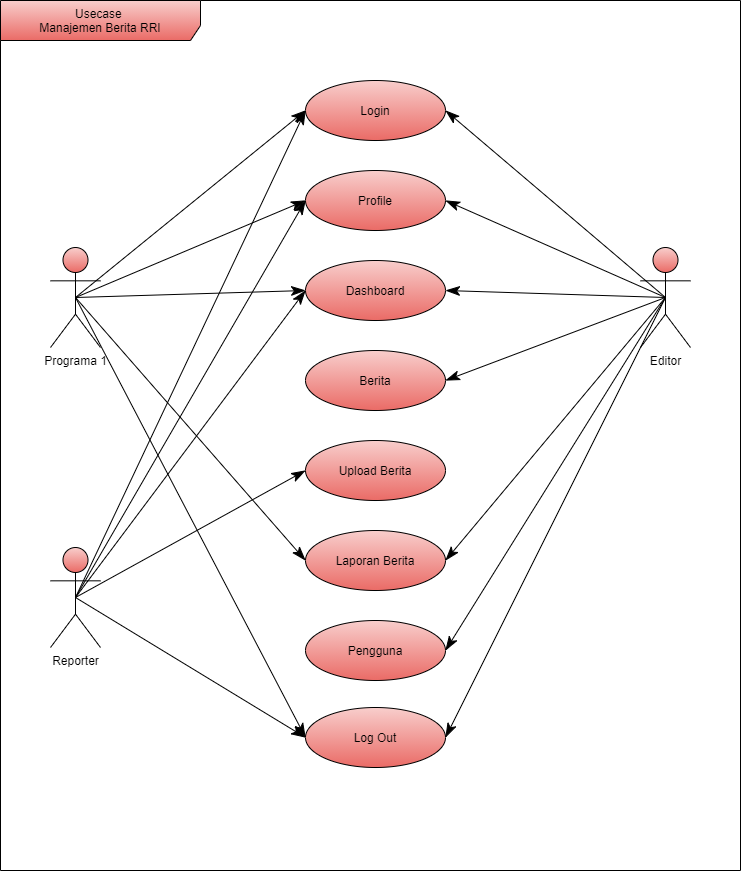

The diagram above was exported from draw.io. Its source (the exported page's mxGraphModel, read from the mxfile embedded in the PNG):
<mxGraphModel dx="1221" dy="681" grid="1" gridSize="10" guides="1" tooltips="1" connect="1" arrows="1" fold="1" page="1" pageScale="1" pageWidth="850" pageHeight="1100" math="0" shadow="0">
  <root>
    <mxCell id="ZYyBH1-Cde0bcdmHhx0k-0" />
    <mxCell id="ZYyBH1-Cde0bcdmHhx0k-1" parent="ZYyBH1-Cde0bcdmHhx0k-0" />
    <mxCell id="6ICimudDnEkJ9J76C85U-34" value="Usecase&amp;nbsp;&lt;br&gt;Manajemen Berita RRI" style="shape=umlFrame;whiteSpace=wrap;html=1;width=200;height=40;fillColor=#f8cecc;gradientColor=#ea6b66;" parent="ZYyBH1-Cde0bcdmHhx0k-1" vertex="1">
      <mxGeometry x="50" y="20" width="740" height="870" as="geometry" />
    </mxCell>
    <mxCell id="6ICimudDnEkJ9J76C85U-0" value="Editor" style="shape=umlActor;verticalLabelPosition=bottom;verticalAlign=top;html=1;fillColor=#f8cecc;gradientColor=#ea6b66;" parent="ZYyBH1-Cde0bcdmHhx0k-1" vertex="1">
      <mxGeometry x="690" y="267" width="50" height="100" as="geometry" />
    </mxCell>
    <mxCell id="6ICimudDnEkJ9J76C85U-3" value="Programa 1" style="shape=umlActor;verticalLabelPosition=bottom;verticalAlign=top;html=1;fillColor=#f8cecc;gradientColor=#ea6b66;" parent="ZYyBH1-Cde0bcdmHhx0k-1" vertex="1">
      <mxGeometry x="100" y="267" width="50" height="100" as="geometry" />
    </mxCell>
    <mxCell id="6ICimudDnEkJ9J76C85U-4" value="Reporter" style="shape=umlActor;verticalLabelPosition=bottom;verticalAlign=top;html=1;fillColor=#f8cecc;gradientColor=#ea6b66;" parent="ZYyBH1-Cde0bcdmHhx0k-1" vertex="1">
      <mxGeometry x="100" y="567" width="50" height="100" as="geometry" />
    </mxCell>
    <mxCell id="6ICimudDnEkJ9J76C85U-5" value="Login" style="ellipse;whiteSpace=wrap;html=1;fillColor=#f8cecc;gradientColor=#ea6b66;" parent="ZYyBH1-Cde0bcdmHhx0k-1" vertex="1">
      <mxGeometry x="355" y="100" width="140" height="60" as="geometry" />
    </mxCell>
    <mxCell id="6ICimudDnEkJ9J76C85U-6" value="Profile" style="ellipse;whiteSpace=wrap;html=1;fillColor=#f8cecc;gradientColor=#ea6b66;" parent="ZYyBH1-Cde0bcdmHhx0k-1" vertex="1">
      <mxGeometry x="355" y="190" width="140" height="60" as="geometry" />
    </mxCell>
    <mxCell id="6ICimudDnEkJ9J76C85U-7" value="Dashboard" style="ellipse;whiteSpace=wrap;html=1;fillColor=#f8cecc;gradientColor=#ea6b66;" parent="ZYyBH1-Cde0bcdmHhx0k-1" vertex="1">
      <mxGeometry x="355" y="280" width="140" height="60" as="geometry" />
    </mxCell>
    <mxCell id="6ICimudDnEkJ9J76C85U-8" value="Berita" style="ellipse;whiteSpace=wrap;html=1;fillColor=#f8cecc;gradientColor=#ea6b66;" parent="ZYyBH1-Cde0bcdmHhx0k-1" vertex="1">
      <mxGeometry x="355" y="370" width="140" height="60" as="geometry" />
    </mxCell>
    <mxCell id="6ICimudDnEkJ9J76C85U-9" value="Upload Berita" style="ellipse;whiteSpace=wrap;html=1;fillColor=#f8cecc;gradientColor=#ea6b66;" parent="ZYyBH1-Cde0bcdmHhx0k-1" vertex="1">
      <mxGeometry x="355" y="460" width="140" height="60" as="geometry" />
    </mxCell>
    <mxCell id="6ICimudDnEkJ9J76C85U-10" value="Laporan Berita" style="ellipse;whiteSpace=wrap;html=1;fillColor=#f8cecc;gradientColor=#ea6b66;" parent="ZYyBH1-Cde0bcdmHhx0k-1" vertex="1">
      <mxGeometry x="355" y="550" width="140" height="60" as="geometry" />
    </mxCell>
    <mxCell id="6ICimudDnEkJ9J76C85U-11" value="Pengguna" style="ellipse;whiteSpace=wrap;html=1;fillColor=#f8cecc;gradientColor=#ea6b66;" parent="ZYyBH1-Cde0bcdmHhx0k-1" vertex="1">
      <mxGeometry x="355" y="640" width="140" height="60" as="geometry" />
    </mxCell>
    <mxCell id="6ICimudDnEkJ9J76C85U-12" value="Log Out" style="ellipse;whiteSpace=wrap;html=1;fillColor=#f8cecc;gradientColor=#ea6b66;" parent="ZYyBH1-Cde0bcdmHhx0k-1" vertex="1">
      <mxGeometry x="355" y="727" width="140" height="60" as="geometry" />
    </mxCell>
    <mxCell id="6ICimudDnEkJ9J76C85U-15" value="" style="endArrow=classicThin;endFill=1;endSize=12;html=1;entryX=0;entryY=0.5;entryDx=0;entryDy=0;exitX=0.5;exitY=0.5;exitDx=0;exitDy=0;exitPerimeter=0;fillColor=#f8cecc;gradientColor=#ea6b66;" parent="ZYyBH1-Cde0bcdmHhx0k-1" source="6ICimudDnEkJ9J76C85U-3" target="6ICimudDnEkJ9J76C85U-5" edge="1">
      <mxGeometry width="160" relative="1" as="geometry">
        <mxPoint x="150" y="190" as="sourcePoint" />
        <mxPoint x="310" y="190" as="targetPoint" />
      </mxGeometry>
    </mxCell>
    <mxCell id="6ICimudDnEkJ9J76C85U-16" value="" style="endArrow=classicThin;endFill=1;endSize=12;html=1;entryX=0;entryY=0.5;entryDx=0;entryDy=0;exitX=0.5;exitY=0.5;exitDx=0;exitDy=0;exitPerimeter=0;fillColor=#f8cecc;gradientColor=#ea6b66;" parent="ZYyBH1-Cde0bcdmHhx0k-1" source="6ICimudDnEkJ9J76C85U-3" target="6ICimudDnEkJ9J76C85U-6" edge="1">
      <mxGeometry width="160" relative="1" as="geometry">
        <mxPoint x="135" y="327" as="sourcePoint" />
        <mxPoint x="365" y="140" as="targetPoint" />
      </mxGeometry>
    </mxCell>
    <mxCell id="6ICimudDnEkJ9J76C85U-17" value="" style="endArrow=classicThin;endFill=1;endSize=12;html=1;entryX=0;entryY=0.5;entryDx=0;entryDy=0;exitX=0.5;exitY=0.5;exitDx=0;exitDy=0;exitPerimeter=0;fillColor=#f8cecc;gradientColor=#ea6b66;" parent="ZYyBH1-Cde0bcdmHhx0k-1" source="6ICimudDnEkJ9J76C85U-3" target="6ICimudDnEkJ9J76C85U-7" edge="1">
      <mxGeometry width="160" relative="1" as="geometry">
        <mxPoint x="145" y="337" as="sourcePoint" />
        <mxPoint x="375" y="150" as="targetPoint" />
      </mxGeometry>
    </mxCell>
    <mxCell id="6ICimudDnEkJ9J76C85U-18" value="" style="endArrow=classicThin;endFill=1;endSize=12;html=1;entryX=0;entryY=0.5;entryDx=0;entryDy=0;exitX=0.5;exitY=0.5;exitDx=0;exitDy=0;exitPerimeter=0;fillColor=#f8cecc;gradientColor=#ea6b66;" parent="ZYyBH1-Cde0bcdmHhx0k-1" source="6ICimudDnEkJ9J76C85U-3" target="6ICimudDnEkJ9J76C85U-10" edge="1">
      <mxGeometry width="160" relative="1" as="geometry">
        <mxPoint x="155" y="347" as="sourcePoint" />
        <mxPoint x="385" y="160" as="targetPoint" />
      </mxGeometry>
    </mxCell>
    <mxCell id="6ICimudDnEkJ9J76C85U-19" value="" style="endArrow=classicThin;endFill=1;endSize=12;html=1;entryX=0;entryY=0.5;entryDx=0;entryDy=0;exitX=0.5;exitY=0.5;exitDx=0;exitDy=0;exitPerimeter=0;fillColor=#f8cecc;gradientColor=#ea6b66;" parent="ZYyBH1-Cde0bcdmHhx0k-1" source="6ICimudDnEkJ9J76C85U-4" target="6ICimudDnEkJ9J76C85U-9" edge="1">
      <mxGeometry width="160" relative="1" as="geometry">
        <mxPoint x="165" y="357" as="sourcePoint" />
        <mxPoint x="395" y="170" as="targetPoint" />
      </mxGeometry>
    </mxCell>
    <mxCell id="6ICimudDnEkJ9J76C85U-21" value="" style="endArrow=classicThin;endFill=1;endSize=12;html=1;entryX=0;entryY=0.5;entryDx=0;entryDy=0;exitX=0.5;exitY=0.5;exitDx=0;exitDy=0;exitPerimeter=0;fillColor=#f8cecc;gradientColor=#ea6b66;" parent="ZYyBH1-Cde0bcdmHhx0k-1" source="6ICimudDnEkJ9J76C85U-3" target="6ICimudDnEkJ9J76C85U-12" edge="1">
      <mxGeometry width="160" relative="1" as="geometry">
        <mxPoint x="185" y="377" as="sourcePoint" />
        <mxPoint x="415" y="190" as="targetPoint" />
      </mxGeometry>
    </mxCell>
    <mxCell id="6ICimudDnEkJ9J76C85U-22" value="" style="endArrow=classicThin;endFill=1;endSize=12;html=1;entryX=0;entryY=0.5;entryDx=0;entryDy=0;exitX=0.5;exitY=0.5;exitDx=0;exitDy=0;exitPerimeter=0;fillColor=#f8cecc;gradientColor=#ea6b66;" parent="ZYyBH1-Cde0bcdmHhx0k-1" source="6ICimudDnEkJ9J76C85U-4" target="6ICimudDnEkJ9J76C85U-5" edge="1">
      <mxGeometry width="160" relative="1" as="geometry">
        <mxPoint x="135" y="327" as="sourcePoint" />
        <mxPoint x="365" y="140" as="targetPoint" />
      </mxGeometry>
    </mxCell>
    <mxCell id="6ICimudDnEkJ9J76C85U-23" value="" style="endArrow=classicThin;endFill=1;endSize=12;html=1;entryX=0;entryY=0.5;entryDx=0;entryDy=0;exitX=0.5;exitY=0.5;exitDx=0;exitDy=0;exitPerimeter=0;fillColor=#f8cecc;gradientColor=#ea6b66;" parent="ZYyBH1-Cde0bcdmHhx0k-1" source="6ICimudDnEkJ9J76C85U-4" target="6ICimudDnEkJ9J76C85U-6" edge="1">
      <mxGeometry width="160" relative="1" as="geometry">
        <mxPoint x="135" y="627" as="sourcePoint" />
        <mxPoint x="375" y="150" as="targetPoint" />
      </mxGeometry>
    </mxCell>
    <mxCell id="6ICimudDnEkJ9J76C85U-24" value="" style="endArrow=classicThin;endFill=1;endSize=12;html=1;entryX=0;entryY=0.5;entryDx=0;entryDy=0;exitX=0.5;exitY=0.5;exitDx=0;exitDy=0;exitPerimeter=0;fillColor=#f8cecc;gradientColor=#ea6b66;" parent="ZYyBH1-Cde0bcdmHhx0k-1" source="6ICimudDnEkJ9J76C85U-4" target="6ICimudDnEkJ9J76C85U-7" edge="1">
      <mxGeometry width="160" relative="1" as="geometry">
        <mxPoint x="145" y="637" as="sourcePoint" />
        <mxPoint x="385" y="160" as="targetPoint" />
      </mxGeometry>
    </mxCell>
    <mxCell id="6ICimudDnEkJ9J76C85U-25" value="" style="endArrow=classicThin;endFill=1;endSize=12;html=1;exitX=0.5;exitY=0.5;exitDx=0;exitDy=0;exitPerimeter=0;entryX=0;entryY=0.5;entryDx=0;entryDy=0;fillColor=#f8cecc;gradientColor=#ea6b66;" parent="ZYyBH1-Cde0bcdmHhx0k-1" source="6ICimudDnEkJ9J76C85U-4" target="6ICimudDnEkJ9J76C85U-12" edge="1">
      <mxGeometry width="160" relative="1" as="geometry">
        <mxPoint x="135" y="627" as="sourcePoint" />
        <mxPoint x="360" y="760" as="targetPoint" />
      </mxGeometry>
    </mxCell>
    <mxCell id="6ICimudDnEkJ9J76C85U-27" value="" style="endArrow=classicThin;endFill=1;endSize=12;html=1;entryX=1;entryY=0.5;entryDx=0;entryDy=0;exitX=0.5;exitY=0.5;exitDx=0;exitDy=0;exitPerimeter=0;fillColor=#f8cecc;gradientColor=#ea6b66;" parent="ZYyBH1-Cde0bcdmHhx0k-1" source="6ICimudDnEkJ9J76C85U-0" target="6ICimudDnEkJ9J76C85U-5" edge="1">
      <mxGeometry width="160" relative="1" as="geometry">
        <mxPoint x="135" y="327" as="sourcePoint" />
        <mxPoint x="365" y="140" as="targetPoint" />
      </mxGeometry>
    </mxCell>
    <mxCell id="6ICimudDnEkJ9J76C85U-28" value="" style="endArrow=classicThin;endFill=1;endSize=12;html=1;entryX=1;entryY=0.5;entryDx=0;entryDy=0;exitX=0.5;exitY=0.5;exitDx=0;exitDy=0;exitPerimeter=0;fillColor=#f8cecc;gradientColor=#ea6b66;" parent="ZYyBH1-Cde0bcdmHhx0k-1" source="6ICimudDnEkJ9J76C85U-0" target="6ICimudDnEkJ9J76C85U-6" edge="1">
      <mxGeometry width="160" relative="1" as="geometry">
        <mxPoint x="725" y="327" as="sourcePoint" />
        <mxPoint x="505" y="140" as="targetPoint" />
      </mxGeometry>
    </mxCell>
    <mxCell id="6ICimudDnEkJ9J76C85U-29" value="" style="endArrow=classicThin;endFill=1;endSize=12;html=1;entryX=1;entryY=0.5;entryDx=0;entryDy=0;exitX=0.5;exitY=0.5;exitDx=0;exitDy=0;exitPerimeter=0;fillColor=#f8cecc;gradientColor=#ea6b66;" parent="ZYyBH1-Cde0bcdmHhx0k-1" source="6ICimudDnEkJ9J76C85U-0" target="6ICimudDnEkJ9J76C85U-7" edge="1">
      <mxGeometry width="160" relative="1" as="geometry">
        <mxPoint x="735" y="337" as="sourcePoint" />
        <mxPoint x="515" y="150" as="targetPoint" />
      </mxGeometry>
    </mxCell>
    <mxCell id="6ICimudDnEkJ9J76C85U-30" value="" style="endArrow=classicThin;endFill=1;endSize=12;html=1;entryX=1;entryY=0.5;entryDx=0;entryDy=0;exitX=0.5;exitY=0.5;exitDx=0;exitDy=0;exitPerimeter=0;fillColor=#f8cecc;gradientColor=#ea6b66;" parent="ZYyBH1-Cde0bcdmHhx0k-1" source="6ICimudDnEkJ9J76C85U-0" target="6ICimudDnEkJ9J76C85U-8" edge="1">
      <mxGeometry width="160" relative="1" as="geometry">
        <mxPoint x="745" y="347" as="sourcePoint" />
        <mxPoint x="525" y="160" as="targetPoint" />
      </mxGeometry>
    </mxCell>
    <mxCell id="6ICimudDnEkJ9J76C85U-31" value="" style="endArrow=classicThin;endFill=1;endSize=12;html=1;entryX=1;entryY=0.5;entryDx=0;entryDy=0;exitX=0.5;exitY=0.5;exitDx=0;exitDy=0;exitPerimeter=0;fillColor=#f8cecc;gradientColor=#ea6b66;" parent="ZYyBH1-Cde0bcdmHhx0k-1" source="6ICimudDnEkJ9J76C85U-0" target="6ICimudDnEkJ9J76C85U-10" edge="1">
      <mxGeometry width="160" relative="1" as="geometry">
        <mxPoint x="755" y="357" as="sourcePoint" />
        <mxPoint x="535" y="170" as="targetPoint" />
      </mxGeometry>
    </mxCell>
    <mxCell id="6ICimudDnEkJ9J76C85U-32" value="" style="endArrow=classicThin;endFill=1;endSize=12;html=1;entryX=1;entryY=0.5;entryDx=0;entryDy=0;exitX=0.5;exitY=0.5;exitDx=0;exitDy=0;exitPerimeter=0;fillColor=#f8cecc;gradientColor=#ea6b66;" parent="ZYyBH1-Cde0bcdmHhx0k-1" source="6ICimudDnEkJ9J76C85U-0" target="6ICimudDnEkJ9J76C85U-11" edge="1">
      <mxGeometry width="160" relative="1" as="geometry">
        <mxPoint x="765" y="367" as="sourcePoint" />
        <mxPoint x="545" y="180" as="targetPoint" />
      </mxGeometry>
    </mxCell>
    <mxCell id="6ICimudDnEkJ9J76C85U-33" value="" style="endArrow=classicThin;endFill=1;endSize=12;html=1;entryX=1;entryY=0.5;entryDx=0;entryDy=0;exitX=0.5;exitY=0.5;exitDx=0;exitDy=0;exitPerimeter=0;fillColor=#f8cecc;gradientColor=#ea6b66;" parent="ZYyBH1-Cde0bcdmHhx0k-1" source="6ICimudDnEkJ9J76C85U-0" target="6ICimudDnEkJ9J76C85U-12" edge="1">
      <mxGeometry width="160" relative="1" as="geometry">
        <mxPoint x="775" y="377" as="sourcePoint" />
        <mxPoint x="555" y="190" as="targetPoint" />
      </mxGeometry>
    </mxCell>
  </root>
</mxGraphModel>